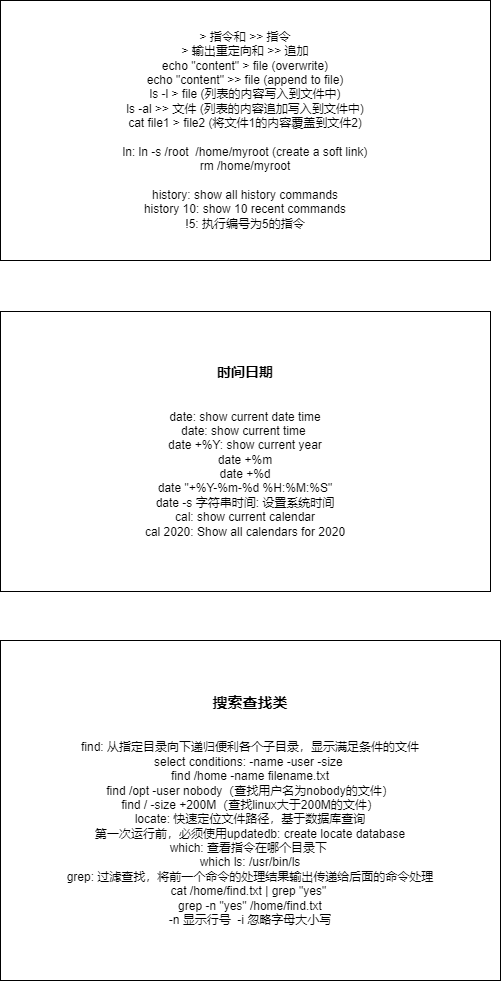

The diagram above was exported from draw.io. Its source (the exported page's mxGraphModel, read from the mxfile embedded in the PNG):
<mxGraphModel dx="1050" dy="619" grid="1" gridSize="10" guides="1" tooltips="1" connect="1" arrows="1" fold="1" page="1" pageScale="1" pageWidth="850" pageHeight="1100" math="0" shadow="0">
  <root>
    <mxCell id="0" />
    <mxCell id="1" parent="0" />
    <mxCell id="oz3POyrI2Y4VKCGT0ZF_-1" value="&amp;gt; 指令和 &amp;gt;&amp;gt; 指令&lt;br&gt;&amp;gt; 输出重定向和 &amp;gt;&amp;gt; 追加&lt;br&gt;echo &quot;content&quot; &amp;gt; file (overwrite)&lt;br&gt;echo &quot;content&quot; &amp;gt;&amp;gt; file (append to file)&lt;br&gt;ls -l &amp;gt; file (列表的内容写入到文件中)&lt;br&gt;ls -al &amp;gt;&amp;gt; 文件 (列表的内容追加写入到文件中)&lt;br&gt;cat file1 &amp;gt; file2 (将文件1的内容覆盖到文件2)&lt;br&gt;&lt;br&gt;ln: ln -s /root&amp;nbsp; /home/myroot (create a soft link)&lt;br style=&quot;border-color: var(--border-color);&quot;&gt;rm /home/myroot&lt;br&gt;&lt;br style=&quot;border-color: var(--border-color);&quot;&gt;history: show all history commands&lt;br style=&quot;border-color: var(--border-color);&quot;&gt;history 10: show 10 recent commands&lt;br style=&quot;border-color: var(--border-color);&quot;&gt;!5: 执行编号为5的指令&lt;br style=&quot;border-color: var(--border-color);&quot;&gt;" style="rounded=0;whiteSpace=wrap;html=1;" vertex="1" parent="1">
      <mxGeometry x="180" y="40" width="490" height="260" as="geometry" />
    </mxCell>
    <mxCell id="oz3POyrI2Y4VKCGT0ZF_-2" value="&lt;b&gt;&lt;font style=&quot;font-size: 14px;&quot;&gt;时间日期&lt;br&gt;&lt;/font&gt;&lt;/b&gt;&lt;br&gt;&lt;br&gt;date: show current date time&lt;br&gt;date: show current time&amp;nbsp;&lt;br&gt;date +%Y: show current year&lt;br&gt;date +%m&lt;br&gt;date +%d&lt;br&gt;date &quot;+%Y-%m-%d %H:%M:%S&quot;&lt;br&gt;date -s 字符串时间: 设置系统时间&lt;br&gt;cal: show current calendar&lt;br&gt;cal 2020:&amp;nbsp;Show all calendars for 2020" style="rounded=0;whiteSpace=wrap;html=1;" vertex="1" parent="1">
      <mxGeometry x="180" y="351" width="490" height="280" as="geometry" />
    </mxCell>
    <mxCell id="oz3POyrI2Y4VKCGT0ZF_-3" value="&lt;b style=&quot;font-size: 15px;&quot;&gt;&lt;font style=&quot;font-size: 15px;&quot;&gt;搜索查找类&lt;br&gt;&lt;/font&gt;&lt;/b&gt;&lt;br&gt;&lt;br&gt;find: 从指定目录向下递归便利各个子目录，显示满足条件的文件&lt;br&gt;select conditions: -name -user -size&amp;nbsp;&lt;br&gt;find /home -name filename.txt&lt;br&gt;find /opt -user nobody（查找用户名为nobody的文件）&lt;br&gt;find / -size +200M（查找linux大于200M的文件）&lt;br&gt;locate: 快速定位文件路径，基于数据库查询&lt;br&gt;第一次运行前，必须使用updatedb: create locate database&lt;br&gt;which: 查看指令在哪个目录下&amp;nbsp;&lt;br&gt;which ls:&amp;nbsp;/usr/bin/ls&lt;br&gt;grep: 过滤查找，将前一个命令的处理结果输出传递给后面的命令处理&lt;br&gt;cat /home/find.txt | grep &quot;yes&quot;&amp;nbsp;&lt;br&gt;grep -n &quot;yes&quot; /home/find.txt&lt;br&gt;-n 显示行号&amp;nbsp; -i 忽略字母大小写&lt;br&gt;" style="rounded=0;whiteSpace=wrap;html=1;" vertex="1" parent="1">
      <mxGeometry x="180" y="680" width="500" height="340" as="geometry" />
    </mxCell>
  </root>
</mxGraphModel>